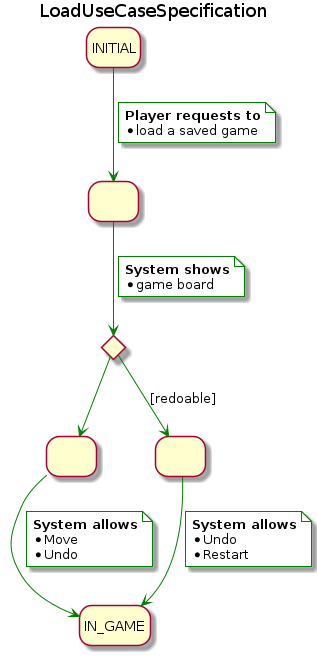

The diagram above was rendered by PlantUML. Its source (embedded in the PNG):
@startuml LoadUseCaseSpecification
title LoadUseCaseSpecification
skinparam NoteBackgroundColor white
hide empty description

state savedGameList as " "
state idFinished <<choice>>
state redoable as " "
state finished as " "



INITIAL -[#green]-> savedGameList
note on link #white
  <b>Player requests to
  * load a saved game
end note
savedGameList -[#green]-> idFinished
note on link #white
  <b>System shows
  * game board
end note

idFinished -[#green]-> redoable
idFinished -[#green]-> finished  : [redoable]


redoable -[#green]-> IN_GAME
note on link
  <b>System allows
  * Move
  * Undo
end note

finished -[#green]-> IN_GAME
note on link
  <b>System allows
  * Undo
  * Restart
end note


@enduml